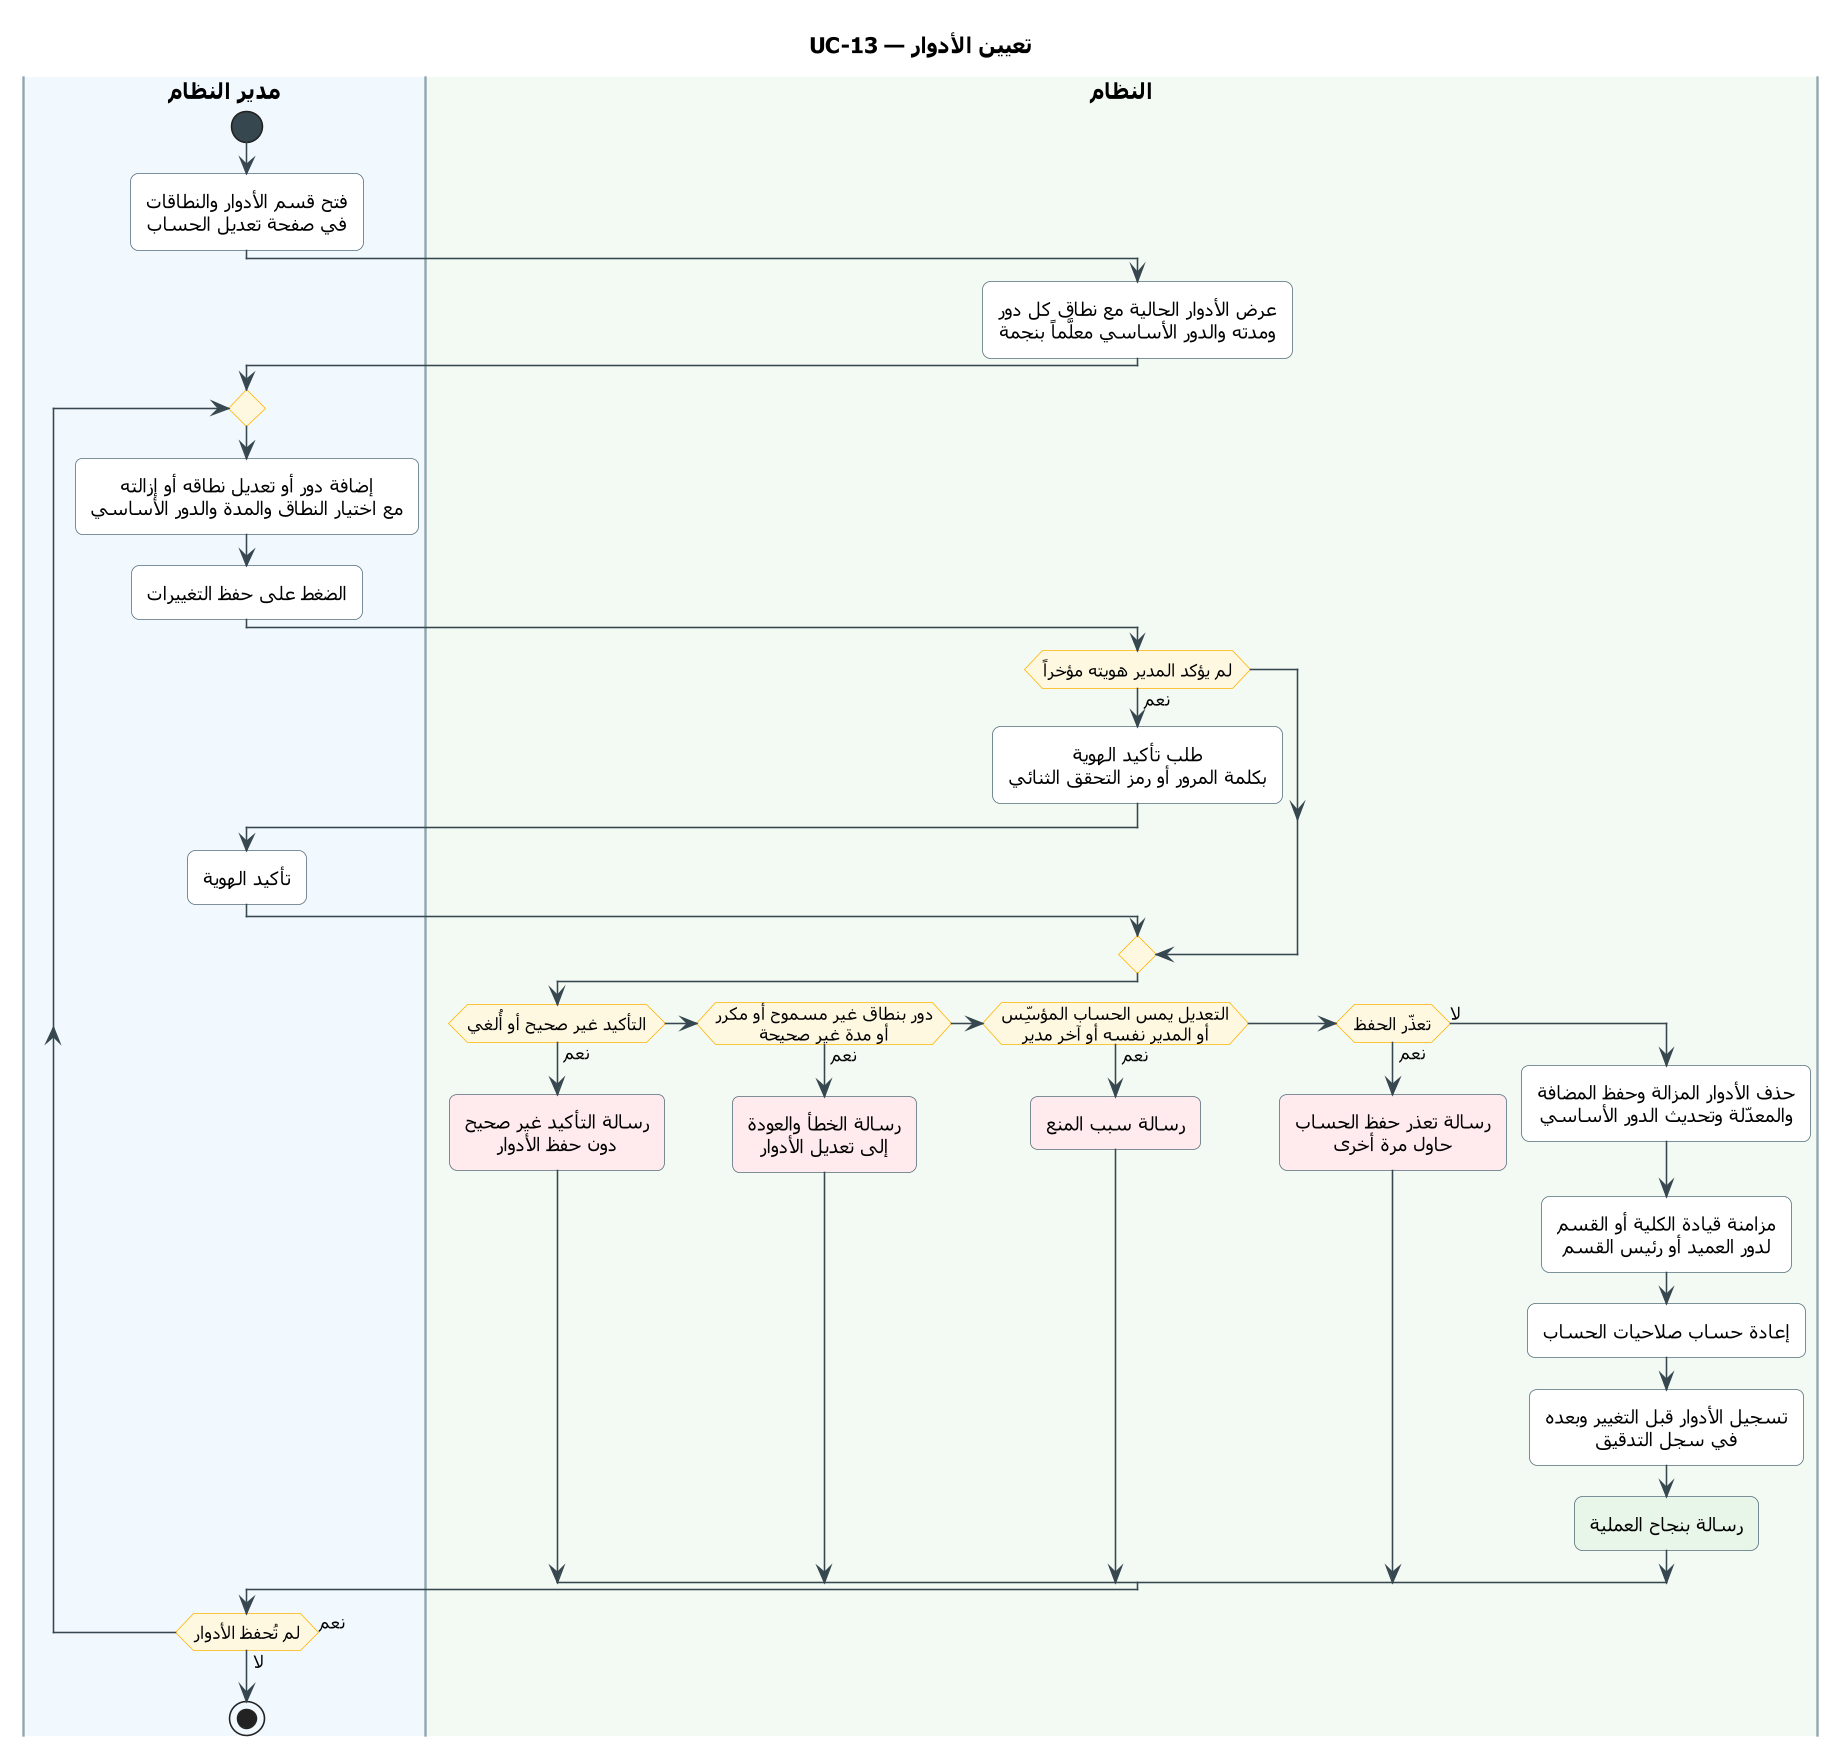

The diagram above was rendered by PlantUML. Its source (embedded in the PNG):
@startuml UC-13
skinparam dpi 150
' ===== النمط الموحّد (انسخه مع المخطط) =====
skinparam defaultFontName Tahoma
skinparam shadowing false
skinparam roundcorner 10
skinparam defaultTextAlignment center
skinparam ArrowColor #37474F
skinparam ActivityBackgroundColor #FFFFFF
skinparam ActivityBorderColor #546E7A
skinparam ActivityDiamondBackgroundColor #FFF8E1
skinparam ActivityDiamondBorderColor #FFB300
skinparam ActivityStartColor #37474F
skinparam ActivityEndColor #37474F
skinparam ActivityBarColor #37474F
skinparam NoteBackgroundColor #FFF8E1
skinparam NoteBorderColor #FFB300
skinparam SwimlaneBorderColor #90A4AE
skinparam SwimlaneTitleFontSize 14
skinparam SwimlaneTitleFontStyle bold
' ===== المخطط =====
title UC-13 — تعيين الأدوار

|#F1F8FE|مدير النظام|
|#F3FAF3|النظام|
|مدير النظام|
start
:فتح قسم الأدوار والنطاقات
في صفحة تعديل الحساب;
|النظام|
:عرض الأدوار الحالية مع نطاق كل دور
ومدته والدور الأساسي معلَّماً بنجمة;
|مدير النظام|
repeat
  :إضافة دور أو تعديل نطاقه أو إزالته
  مع اختيار النطاق والمدة والدور الأساسي;
  :الضغط على حفظ التغييرات;
  |النظام|
  if (لم يؤكد المدير هويته مؤخراً) then (نعم)
    :طلب تأكيد الهوية
    بكلمة المرور أو رمز التحقق الثنائي;
    |مدير النظام|
    :تأكيد الهوية;
    |النظام|
  endif
  if (التأكيد غير صحيح أو أُلغي) then (نعم)
    #FFEBEE:رسالة التأكيد غير صحيح
    دون حفظ الأدوار;
  elseif (دور بنطاق غير مسموح أو مكرر\nأو مدة غير صحيحة) then (نعم)
    #FFEBEE:رسالة الخطأ والعودة
    إلى تعديل الأدوار;
  elseif (التعديل يمس الحساب المؤسِّس\nأو المدير نفسه أو آخر مدير) then (نعم)
    #FFEBEE:رسالة سبب المنع;
  elseif (تعذّر الحفظ) then (نعم)
    #FFEBEE:رسالة تعذر حفظ الحساب
    حاول مرة أخرى;
  else (لا)
    :حذف الأدوار المزالة وحفظ المضافة
    والمعدّلة وتحديث الدور الأساسي;
    :مزامنة قيادة الكلية أو القسم
    لدور العميد أو رئيس القسم;
    :إعادة حساب صلاحيات الحساب;
    :تسجيل الأدوار قبل التغيير وبعده
    في سجل التدقيق;
    #E8F5E9:رسالة بنجاح العملية;
  endif
  |مدير النظام|
repeat while (لم تُحفظ الأدوار) is (نعم) not (لا)
stop
@enduml